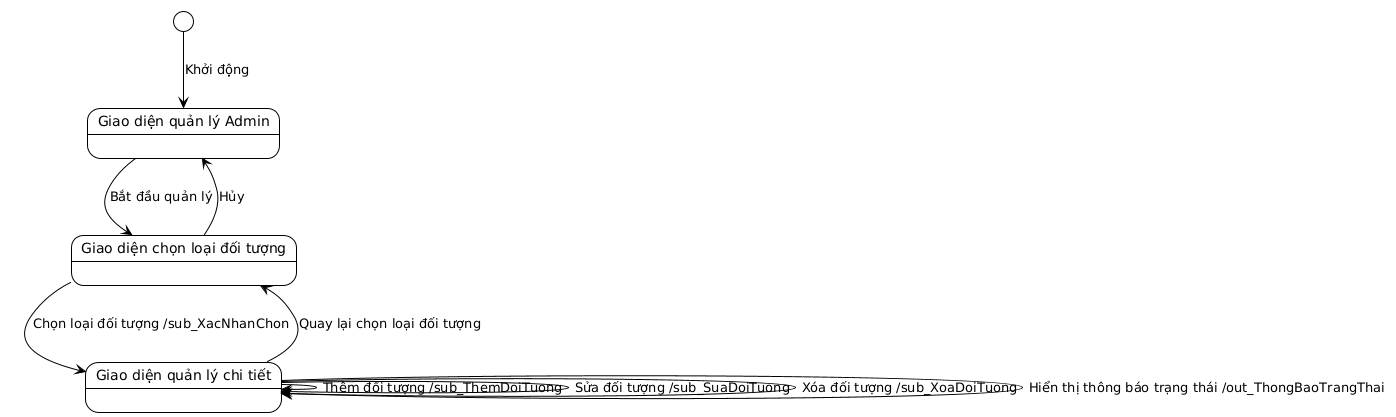

The diagram above was rendered by PlantUML. Its source (embedded in the PNG):
@startuml
!theme plain

state "Giao diện quản lý Admin" as AdminManagementScreen
state "Giao diện chọn loại đối tượng" as ObjectTypeSelectionScreen
state "Giao diện quản lý chi tiết" as DetailManagementScreen

[*] --> AdminManagementScreen : Khởi động

AdminManagementScreen --> ObjectTypeSelectionScreen : Bắt đầu quản lý

ObjectTypeSelectionScreen --> DetailManagementScreen : Chọn loại đối tượng /sub_XacNhanChon
ObjectTypeSelectionScreen --> AdminManagementScreen : Hủy

DetailManagementScreen --> DetailManagementScreen : Thêm đối tượng /sub_ThemDoiTuong
DetailManagementScreen --> DetailManagementScreen : Sửa đối tượng /sub_SuaDoiTuong
DetailManagementScreen --> DetailManagementScreen : Xóa đối tượng /sub_XoaDoiTuong
DetailManagementScreen --> DetailManagementScreen : Hiển thị thông báo trạng thái /out_ThongBaoTrangThai
DetailManagementScreen --> ObjectTypeSelectionScreen : Quay lại chọn loại đối tượng
@enduml